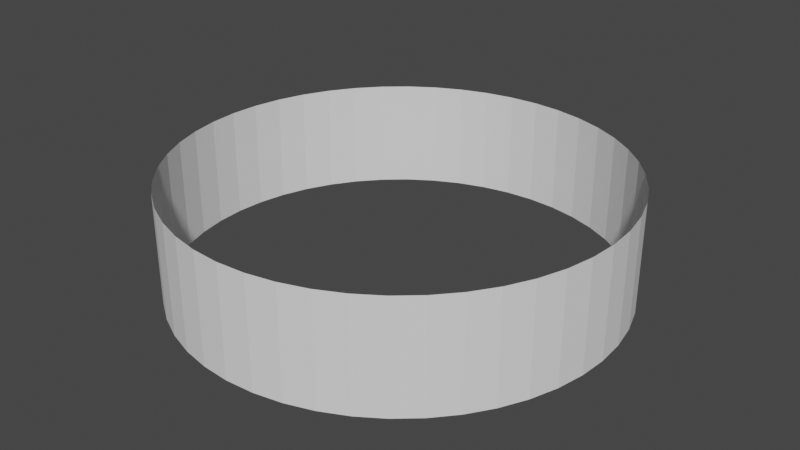 # Source: TheWallEverybodyKeepsTalkingAbout.blend  (saved by Blender 3.6.11; exported with 4.5.12 LTS)
import bpy
from mathutils import Matrix  # noqa: F401  (used for matrix-valued properties, if any)

bpy.ops.wm.read_factory_settings(use_empty=True)
scene = bpy.context.scene
scene.name = 'Scene'

# ---- collections
col_collection = bpy.data.collections.new('Collection'); scene.collection.children.link(col_collection)

# ---- world
world_world = bpy.data.worlds.new('World'); scene.world = world_world
world_world.use_nodes = True; world_world.node_tree.nodes.clear()
_N = world_world.node_tree.nodes; _L = world_world.node_tree.links
n0 = _N.new('ShaderNodeOutputWorld'); n0.name = 'World Output'; n0.location = (300, 300)
n1 = _N.new('ShaderNodeBackground'); n1.name = 'Background'; n1.location = (10, 300)
n1.inputs[0].default_value = (0.05088, 0.05088, 0.05088, 1.0)
_L.new(n1.outputs[0], n0.inputs[0])
n0.is_active_output = True
world_world.color = (0.05088, 0.05088, 0.05088)
world_world.use_sun_shadow = False
world_world.sun_shadow_jitter_overblur = 0.0

# ---- meshes
me_cylinder = bpy.data.meshes.new('Cylinder')
me_cylinder.from_pydata([(9.22e-08, 100.0, -24.19), (9.22e-08, 100.0, 25.81), (13.05, 99.14, -24.19), (13.05, 99.14, 25.81), (25.88, 96.59, -24.19), (25.88, 96.59, 25.81), (38.27, 92.39, -24.19), (38.27, 92.39, 25.81), (50.0, 86.6, -24.19), (50.0, 86.6, 25.81), (60.88, 79.34, -24.19), (60.88, 79.34, 25.81), (70.71, 70.71, -24.19), (70.71, 70.71, 25.81), (79.34, 60.88, -24.19), (79.34, 60.88, 25.81), (86.6, 50.0, -24.19), (86.6, 50.0, 25.81), (92.39, 38.27, -24.19), (92.39, 38.27, 25.81), (96.59, 25.88, -24.19), (96.59, 25.88, 25.81), (99.14, 13.05, -24.19), (99.14, 13.05, 25.81), (100.0, 1.229e-06, -24.19), (100.0, 1.229e-06, 25.81), (99.14, -13.05, -24.19), (99.14, -13.05, 25.81), (96.59, -25.88, -24.19), (96.59, -25.88, 25.81), (92.39, -38.27, -24.19), (92.39, -38.27, 25.81), (86.6, -50.0, -24.19), (86.6, -50.0, 25.81), (79.34, -60.88, -24.19), (79.34, -60.88, 25.81), (70.71, -70.71, -24.19), (70.71, -70.71, 25.81), (60.88, -79.34, -24.19), (60.88, -79.34, 25.81), (50.0, -86.6, -24.19), (50.0, -86.6, 25.81), (38.27, -92.39, -24.19), (38.27, -92.39, 25.81), (25.88, -96.59, -24.19), (25.88, -96.59, 25.81), (13.05, -99.14, -24.19), (13.05, -99.14, 25.81), (9.22e-08, -100.0, -24.19), (9.22e-08, -100.0, 25.81), (-13.05, -99.14, -24.19), (-13.05, -99.14, 25.81), (-25.88, -96.59, -24.19), (-25.88, -96.59, 25.81), (-38.27, -92.39, -24.19), (-38.27, -92.39, 25.81), (-50.0, -86.6, -24.19), (-50.0, -86.6, 25.81), (-60.88, -79.34, -24.19), (-60.88, -79.34, 25.81), (-70.71, -70.71, -24.19), (-70.71, -70.71, 25.81), (-79.34, -60.88, -24.19), (-79.34, -60.88, 25.81), (-86.6, -50.0, -24.19), (-86.6, -50.0, 25.81), (-92.39, -38.27, -24.19), (-92.39, -38.27, 25.81), (-96.59, -25.88, -24.19), (-96.59, -25.88, 25.81), (-99.14, -13.05, -24.19), (-99.14, -13.05, 25.81), (-100.0, 1.229e-06, -24.19), (-100.0, 1.229e-06, 25.81), (-99.14, 13.05, -24.19), (-99.14, 13.05, 25.81), (-96.59, 25.88, -24.19), (-96.59, 25.88, 25.81), (-92.39, 38.27, -24.19), (-92.39, 38.27, 25.81), (-86.6, 50.0, -24.19), (-86.6, 50.0, 25.81), (-79.34, 60.88, -24.19), (-79.34, 60.88, 25.81), (-70.71, 70.71, -24.19), (-70.71, 70.71, 25.81), (-60.88, 79.34, -24.19), (-60.88, 79.34, 25.81), (-50.0, 86.6, -24.19), (-50.0, 86.6, 25.81), (-38.27, 92.39, -24.19), (-38.27, 92.39, 25.81), (-25.88, 96.59, -24.19), (-25.88, 96.59, 25.81), (-13.05, 99.14, -24.19), (-13.05, 99.14, 25.81)], [], [(0, 2, 3, 1), (2, 4, 5, 3), (4, 6, 7, 5), (6, 8, 9, 7), (8, 10, 11, 9), (10, 12, 13, 11), (12, 14, 15, 13), (14, 16, 17, 15), (16, 18, 19, 17), (18, 20, 21, 19), (20, 22, 23, 21), (22, 24, 25, 23), (24, 26, 27, 25), (26, 28, 29, 27), (28, 30, 31, 29), (30, 32, 33, 31), (32, 34, 35, 33), (34, 36, 37, 35), (36, 38, 39, 37), (38, 40, 41, 39), (40, 42, 43, 41), (42, 44, 45, 43), (44, 46, 47, 45), (46, 48, 49, 47), (48, 50, 51, 49), (50, 52, 53, 51), (52, 54, 55, 53), (54, 56, 57, 55), (56, 58, 59, 57), (58, 60, 61, 59), (60, 62, 63, 61), (62, 64, 65, 63), (64, 66, 67, 65), (66, 68, 69, 67), (68, 70, 71, 69), (70, 72, 73, 71), (72, 74, 75, 73), (74, 76, 77, 75), (76, 78, 79, 77), (78, 80, 81, 79), (80, 82, 83, 81), (82, 84, 85, 83), (84, 86, 87, 85), (86, 88, 89, 87), (88, 90, 91, 89), (90, 92, 93, 91), (92, 94, 95, 93), (94, 0, 1, 95)])
_uv = me_cylinder.uv_layers.new(name='UVMap')
_uv.uv.foreach_set('vector', [1.0, 0.5, 0.9792, 0.5, 0.9792, 1.0, 1.0, 1.0, 0.9792, 0.5, 0.9583, 0.5, 0.9583, 1.0, 0.9792, 1.0, 0.9583, 0.5, 0.9375, 0.5, 0.9375, 1.0, 0.9583, 1.0, 0.9375, 0.5, 0.9167, 0.5, 0.9167, 1.0, 0.9375, 1.0, 0.9167, 0.5, 0.8958, 0.5, 0.8958, 1.0, 0.9167, 1.0, 0.8958, 0.5, 0.875, 0.5, 0.875, 1.0, 0.8958, 1.0, 0.875, 0.5, 0.8542, 0.5, 0.8542, 1.0, 0.875, 1.0, 0.8542, 0.5, 0.8333, 0.5, 0.8333, 1.0, 0.8542, 1.0, 0.8333, 0.5, 0.8125, 0.5, 0.8125, 1.0, 0.8333, 1.0, 0.8125, 0.5, 0.7917, 0.5, 0.7917, 1.0, 0.8125, 1.0, 0.7917, 0.5, 0.7708, 0.5, 0.7708, 1.0, 0.7917, 1.0, 0.7708, 0.5, 0.75, 0.5, 0.75, 1.0, 0.7708, 1.0, 0.75, 0.5, 0.7292, 0.5, 0.7292, 1.0, 0.75, 1.0, 0.7292, 0.5, 0.7083, 0.5, 0.7083, 1.0, 0.7292, 1.0, 0.7083, 0.5, 0.6875, 0.5, 0.6875, 1.0, 0.7083, 1.0, 0.6875, 0.5, 0.6667, 0.5, 0.6667, 1.0, 0.6875, 1.0, 0.6667, 0.5, 0.6458, 0.5, 0.6458, 1.0, 0.6667, 1.0, 0.6458, 0.5, 0.625, 0.5, 0.625, 1.0, 0.6458, 1.0, 0.625, 0.5, 0.6042, 0.5, 0.6042, 1.0, 0.625, 1.0, 0.6042, 0.5, 0.5833, 0.5, 0.5833, 1.0, 0.6042, 1.0, 0.5833, 0.5, 0.5625, 0.5, 0.5625, 1.0, 0.5833, 1.0, 0.5625, 0.5, 0.5417, 0.5, 0.5417, 1.0, 0.5625, 1.0, 0.5417, 0.5, 0.5208, 0.5, 0.5208, 1.0, 0.5417, 1.0, 0.5208, 0.5, 0.5, 0.5, 0.5, 1.0, 0.5208, 1.0, 0.5, 0.5, 0.4792, 0.5, 0.4792, 1.0, 0.5, 1.0, 0.4792, 0.5, 0.4583, 0.5, 0.4583, 1.0, 0.4792, 1.0, 0.4583, 0.5, 0.4375, 0.5, 0.4375, 1.0, 0.4583, 1.0, 0.4375, 0.5, 0.4167, 0.5, 0.4167, 1.0, 0.4375, 1.0, 0.4167, 0.5, 0.3958, 0.5, 0.3958, 1.0, 0.4167, 1.0, 0.3958, 0.5, 0.375, 0.5, 0.375, 1.0, 0.3958, 1.0, 0.375, 0.5, 0.3542, 0.5, 0.3542, 1.0, 0.375, 1.0, 0.3542, 0.5, 0.3333, 0.5, 0.3333, 1.0, 0.3542, 1.0, 0.3333, 0.5, 0.3125, 0.5, 0.3125, 1.0, 0.3333, 1.0, 0.3125, 0.5, 0.2917, 0.5, 0.2917, 1.0, 0.3125, 1.0, 0.2917, 0.5, 0.2708, 0.5, 0.2708, 1.0, 0.2917, 1.0, 0.2708, 0.5, 0.25, 0.5, 0.25, 1.0, 0.2708, 1.0, 0.25, 0.5, 0.2292, 0.5, 0.2292, 1.0, 0.25, 1.0, 0.2292, 0.5, 0.2083, 0.5, 0.2083, 1.0, 0.2292, 1.0, 0.2083, 0.5, 0.1875, 0.5, 0.1875, 1.0, 0.2083, 1.0, 0.1875, 0.5, 0.1667, 0.5, 0.1667, 1.0, 0.1875, 1.0, 0.1667, 0.5, 0.1458, 0.5, 0.1458, 1.0, 0.1667, 1.0, 0.1458, 0.5, 0.125, 0.5, 0.125, 1.0, 0.1458, 1.0, 0.125, 0.5, 0.1042, 0.5, 0.1042, 1.0, 0.125, 1.0, 0.1042, 0.5, 0.08333, 0.5, 0.08333, 1.0, 0.1042, 1.0, 0.08333, 0.5, 0.0625, 0.5, 0.0625, 1.0, 0.08333, 1.0, 0.0625, 0.5, 0.04167, 0.5, 0.04167, 1.0, 0.0625, 1.0, 0.04167, 0.5, 0.02083, 0.5, 0.02083, 1.0, 0.04167, 1.0, 0.02083, 0.5, 3.763e-07, 0.5, 3.763e-07, 1.0, 0.02083, 1.0])
me_cylinder.update()

# ---- objects
ob_cylinder = bpy.data.objects.new('Cylinder', me_cylinder)

# ---- transforms, parenting, visibility, modifiers, constraints
ob_cylinder.location = (0.0, 0.0, 0.0)

# ---- collection membership
col_collection.objects.link(ob_cylinder)

# ---- scene / render settings (as saved in the file)
scene.frame_start = 1; scene.frame_end = 250; scene.frame_set(1)
scene.render.engine = 'BLENDER_EEVEE_NEXT'
scene.cycles.sampling_pattern = 'TABULATED_SOBOL'
scene.view_settings.view_transform = 'Filmic'
bpy.context.view_layer.update()

# ---- added for rendering (the .blend has no active camera and no usable light): camera, sun
cam_auto = bpy.data.cameras.new('AutoCamera')
cam_auto.lens = 50.0
cam_auto.sensor_width = 36.0
cam_auto.clip_end = 4663.9
ob_auto_camera = bpy.data.objects.new('AutoCamera', cam_auto)
scene.collection.objects.link(ob_auto_camera)
ob_auto_camera.location = (265.751, -318.901, 213.41)
ob_auto_camera.rotation_euler = (1.09748, -7.21219e-08, 0.694738)
scene.camera = ob_auto_camera
light_auto_sun = bpy.data.lights.new('AutoSun', 'SUN')
light_auto_sun.energy = 3.0
light_auto_sun.angle = 0.0523599
ob_auto_sun = bpy.data.objects.new('AutoSun', light_auto_sun)
scene.collection.objects.link(ob_auto_sun)
ob_auto_sun.rotation_euler = (0.872665, 0.174533, 0.523599)
bpy.context.view_layer.update()
